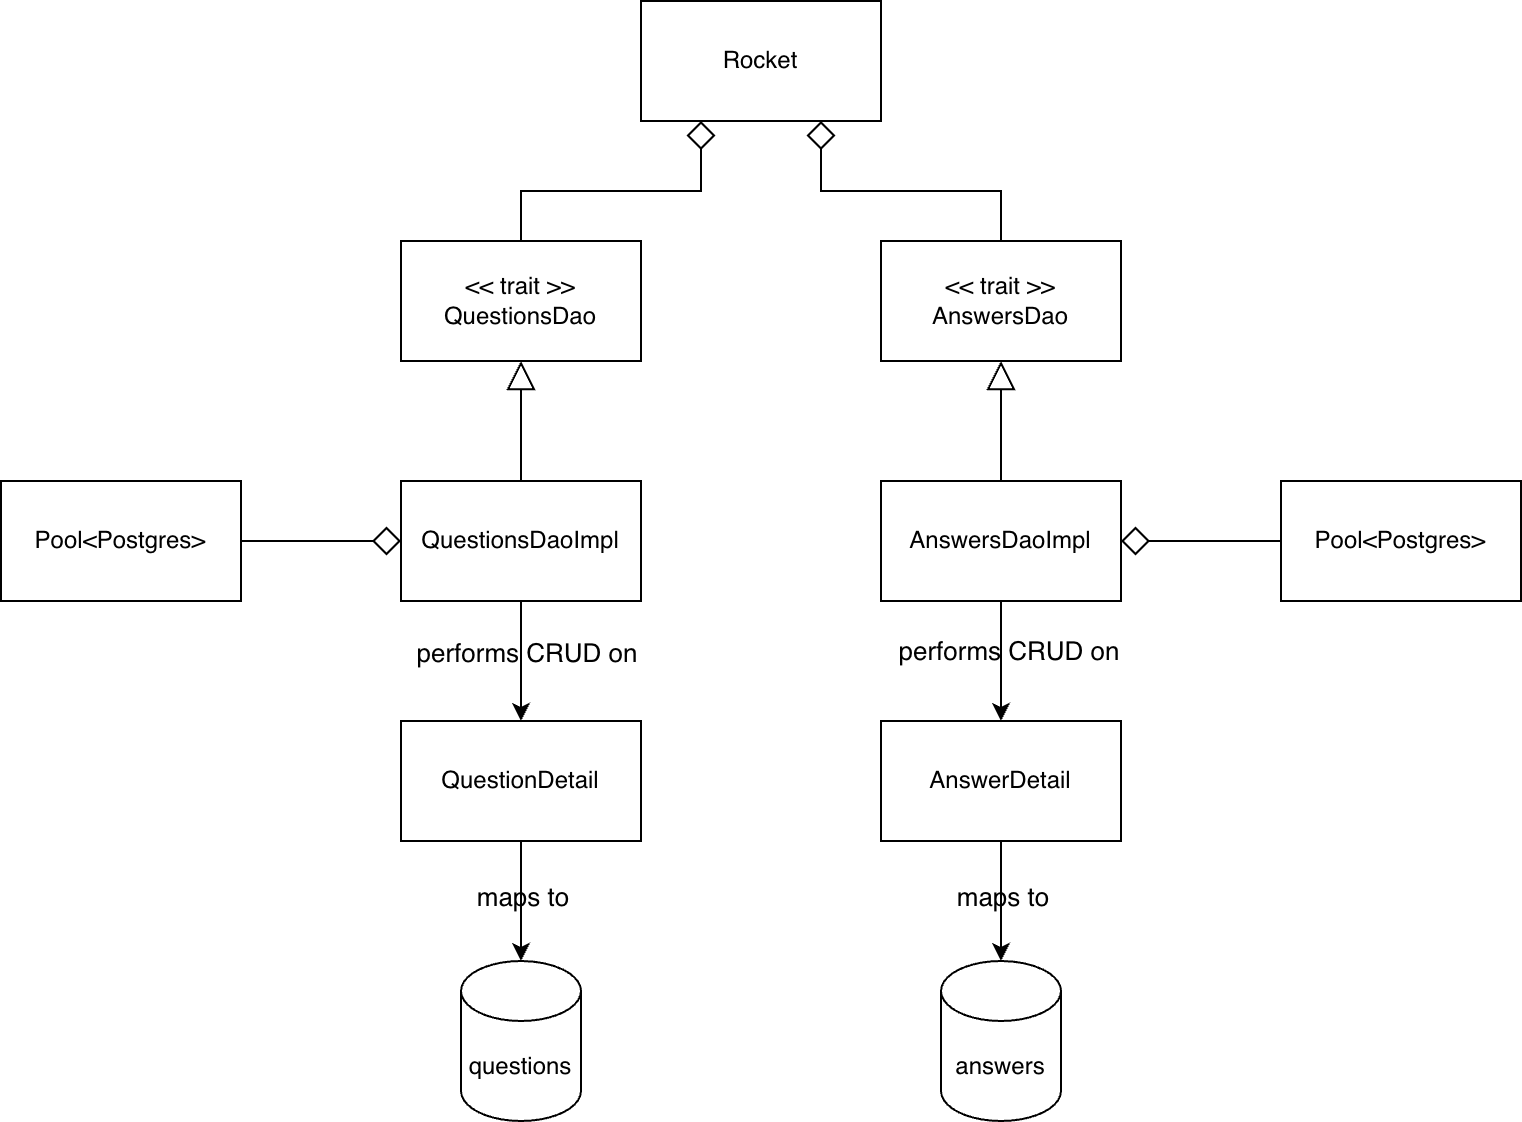

The diagram above was exported from draw.io. Its source (the exported page's mxGraphModel, read from the mxfile embedded in the PNG):
<mxGraphModel dx="934" dy="580" grid="1" gridSize="10" guides="1" tooltips="1" connect="1" arrows="1" fold="1" page="1" pageScale="1" pageWidth="850" pageHeight="1100" math="0" shadow="0">
  <root>
    <mxCell id="0" />
    <mxCell id="1" parent="0" />
    <mxCell id="JrO48WH13Gtka5fVroAN-1" parent="1" style="rounded=0;whiteSpace=wrap;html=1;labelBackgroundColor=none;" value="Rocket" vertex="1">
      <mxGeometry height="60" width="120" x="320" y="40" as="geometry" />
    </mxCell>
    <mxCell id="JrO48WH13Gtka5fVroAN-13" edge="1" parent="1" source="JrO48WH13Gtka5fVroAN-2" style="edgeStyle=orthogonalEdgeStyle;rounded=0;orthogonalLoop=1;jettySize=auto;html=1;exitX=0.5;exitY=0;exitDx=0;exitDy=0;entryX=0.25;entryY=1;entryDx=0;entryDy=0;endArrow=diamond;endFill=0;endSize=12;labelBackgroundColor=none;fontColor=default;" target="JrO48WH13Gtka5fVroAN-1">
      <mxGeometry relative="1" as="geometry" />
    </mxCell>
    <mxCell id="JrO48WH13Gtka5fVroAN-2" parent="1" style="rounded=0;whiteSpace=wrap;html=1;labelBackgroundColor=none;" value="&lt;div&gt;&amp;lt;&amp;lt; trait &amp;gt;&amp;gt;&lt;/div&gt;QuestionsDao" vertex="1">
      <mxGeometry height="60" width="120" x="200" y="160" as="geometry" />
    </mxCell>
    <mxCell id="JrO48WH13Gtka5fVroAN-14" edge="1" parent="1" source="JrO48WH13Gtka5fVroAN-3" style="edgeStyle=orthogonalEdgeStyle;rounded=0;orthogonalLoop=1;jettySize=auto;html=1;exitX=0.5;exitY=0;exitDx=0;exitDy=0;entryX=0.75;entryY=1;entryDx=0;entryDy=0;endArrow=diamond;endFill=0;endSize=12;labelBackgroundColor=none;fontColor=default;" target="JrO48WH13Gtka5fVroAN-1">
      <mxGeometry relative="1" as="geometry" />
    </mxCell>
    <mxCell id="JrO48WH13Gtka5fVroAN-3" parent="1" style="rounded=0;whiteSpace=wrap;html=1;labelBackgroundColor=none;" value="&lt;div&gt;&amp;lt;&amp;lt; trait &amp;gt;&amp;gt;&lt;/div&gt;AnswersDao" vertex="1">
      <mxGeometry height="60" width="120" x="440" y="160" as="geometry" />
    </mxCell>
    <mxCell id="JrO48WH13Gtka5fVroAN-15" edge="1" parent="1" source="JrO48WH13Gtka5fVroAN-4" style="edgeStyle=orthogonalEdgeStyle;rounded=0;orthogonalLoop=1;jettySize=auto;html=1;exitX=0.5;exitY=0;exitDx=0;exitDy=0;entryX=0.5;entryY=1;entryDx=0;entryDy=0;endArrow=block;endFill=0;endSize=12;labelBackgroundColor=none;fontColor=default;" target="JrO48WH13Gtka5fVroAN-2">
      <mxGeometry relative="1" as="geometry" />
    </mxCell>
    <mxCell id="JrO48WH13Gtka5fVroAN-23" edge="1" parent="1" source="JrO48WH13Gtka5fVroAN-4" style="edgeStyle=orthogonalEdgeStyle;rounded=0;orthogonalLoop=1;jettySize=auto;html=1;exitX=0.5;exitY=1;exitDx=0;exitDy=0;labelBackgroundColor=none;fontColor=default;" target="JrO48WH13Gtka5fVroAN-10">
      <mxGeometry relative="1" as="geometry" />
    </mxCell>
    <mxCell id="JrO48WH13Gtka5fVroAN-25" connectable="0" parent="JrO48WH13Gtka5fVroAN-23" style="edgeLabel;html=1;align=center;verticalAlign=middle;resizable=0;points=[];fontSize=13;labelBackgroundColor=none;" value="performs CRUD on" vertex="1">
      <mxGeometry relative="1" x="-0.1694" y="2" as="geometry">
        <mxPoint as="offset" />
      </mxGeometry>
    </mxCell>
    <mxCell id="JrO48WH13Gtka5fVroAN-4" parent="1" style="rounded=0;whiteSpace=wrap;html=1;labelBackgroundColor=none;" value="QuestionsDaoImpl" vertex="1">
      <mxGeometry height="60" width="120" x="200" y="280" as="geometry" />
    </mxCell>
    <mxCell id="JrO48WH13Gtka5fVroAN-16" edge="1" parent="1" source="JrO48WH13Gtka5fVroAN-5" style="edgeStyle=orthogonalEdgeStyle;rounded=0;orthogonalLoop=1;jettySize=auto;html=1;exitX=0.5;exitY=0;exitDx=0;exitDy=0;entryX=0.5;entryY=1;entryDx=0;entryDy=0;endArrow=block;endFill=0;endSize=12;labelBackgroundColor=none;fontColor=default;" target="JrO48WH13Gtka5fVroAN-3">
      <mxGeometry relative="1" as="geometry" />
    </mxCell>
    <mxCell id="JrO48WH13Gtka5fVroAN-24" edge="1" parent="1" source="JrO48WH13Gtka5fVroAN-5" style="edgeStyle=orthogonalEdgeStyle;rounded=0;orthogonalLoop=1;jettySize=auto;html=1;exitX=0.5;exitY=1;exitDx=0;exitDy=0;entryX=0.5;entryY=0;entryDx=0;entryDy=0;labelBackgroundColor=none;fontColor=default;" target="JrO48WH13Gtka5fVroAN-11">
      <mxGeometry relative="1" as="geometry" />
    </mxCell>
    <mxCell id="JrO48WH13Gtka5fVroAN-26" connectable="0" parent="JrO48WH13Gtka5fVroAN-24" style="edgeLabel;html=1;align=center;verticalAlign=middle;resizable=0;points=[];fontSize=13;labelBackgroundColor=none;" value="performs CRUD on" vertex="1">
      <mxGeometry relative="1" x="-0.1972" y="3" as="geometry">
        <mxPoint as="offset" />
      </mxGeometry>
    </mxCell>
    <mxCell id="JrO48WH13Gtka5fVroAN-5" parent="1" style="rounded=0;whiteSpace=wrap;html=1;labelBackgroundColor=none;" value="AnswersDaoImpl" vertex="1">
      <mxGeometry height="60" width="120" x="440" y="280" as="geometry" />
    </mxCell>
    <mxCell id="JrO48WH13Gtka5fVroAN-18" edge="1" parent="1" source="JrO48WH13Gtka5fVroAN-6" style="edgeStyle=orthogonalEdgeStyle;rounded=0;orthogonalLoop=1;jettySize=auto;html=1;exitX=0;exitY=0.5;exitDx=0;exitDy=0;endArrow=diamond;endFill=0;endSize=12;labelBackgroundColor=none;fontColor=default;" target="JrO48WH13Gtka5fVroAN-5">
      <mxGeometry relative="1" as="geometry" />
    </mxCell>
    <mxCell id="JrO48WH13Gtka5fVroAN-6" parent="1" style="rounded=0;whiteSpace=wrap;html=1;labelBackgroundColor=none;" value="Pool&amp;lt;Postgres&amp;gt;" vertex="1">
      <mxGeometry height="60" width="120" x="640" y="280" as="geometry" />
    </mxCell>
    <mxCell id="JrO48WH13Gtka5fVroAN-17" edge="1" parent="1" source="JrO48WH13Gtka5fVroAN-7" style="edgeStyle=orthogonalEdgeStyle;rounded=0;orthogonalLoop=1;jettySize=auto;html=1;exitX=1;exitY=0.5;exitDx=0;exitDy=0;entryX=0;entryY=0.5;entryDx=0;entryDy=0;endArrow=diamond;endFill=0;endSize=12;labelBackgroundColor=none;fontColor=default;" target="JrO48WH13Gtka5fVroAN-4">
      <mxGeometry relative="1" as="geometry" />
    </mxCell>
    <mxCell id="JrO48WH13Gtka5fVroAN-7" parent="1" style="rounded=0;whiteSpace=wrap;html=1;labelBackgroundColor=none;" value="Pool&amp;lt;Postgres&amp;gt;" vertex="1">
      <mxGeometry height="60" width="120" y="280" as="geometry" />
    </mxCell>
    <mxCell id="JrO48WH13Gtka5fVroAN-8" parent="1" style="shape=cylinder3;whiteSpace=wrap;html=1;boundedLbl=1;backgroundOutline=1;size=15;labelBackgroundColor=none;" value="questions" vertex="1">
      <mxGeometry height="80" width="60" x="230" y="520" as="geometry" />
    </mxCell>
    <mxCell id="JrO48WH13Gtka5fVroAN-9" parent="1" style="shape=cylinder3;whiteSpace=wrap;html=1;boundedLbl=1;backgroundOutline=1;size=15;labelBackgroundColor=none;" value="answers" vertex="1">
      <mxGeometry height="80" width="60" x="470" y="520" as="geometry" />
    </mxCell>
    <mxCell id="JrO48WH13Gtka5fVroAN-10" parent="1" style="rounded=0;whiteSpace=wrap;html=1;labelBackgroundColor=none;" value="QuestionDetail" vertex="1">
      <mxGeometry height="60" width="120" x="200" y="400" as="geometry" />
    </mxCell>
    <mxCell id="JrO48WH13Gtka5fVroAN-11" parent="1" style="rounded=0;whiteSpace=wrap;html=1;labelBackgroundColor=none;" value="AnswerDetail" vertex="1">
      <mxGeometry height="60" width="120" x="440" y="400" as="geometry" />
    </mxCell>
    <mxCell id="JrO48WH13Gtka5fVroAN-19" edge="1" parent="1" source="JrO48WH13Gtka5fVroAN-10" style="edgeStyle=orthogonalEdgeStyle;rounded=0;orthogonalLoop=1;jettySize=auto;html=1;exitX=0.5;exitY=1;exitDx=0;exitDy=0;entryX=0.5;entryY=0;entryDx=0;entryDy=0;entryPerimeter=0;labelBackgroundColor=none;fontColor=default;" target="JrO48WH13Gtka5fVroAN-8">
      <mxGeometry relative="1" as="geometry" />
    </mxCell>
    <mxCell id="JrO48WH13Gtka5fVroAN-21" connectable="0" parent="JrO48WH13Gtka5fVroAN-19" style="edgeLabel;html=1;align=center;verticalAlign=middle;resizable=0;points=[];fontSize=13;labelBackgroundColor=none;" value="maps to" vertex="1">
      <mxGeometry relative="1" x="-0.0861" as="geometry">
        <mxPoint as="offset" />
      </mxGeometry>
    </mxCell>
    <mxCell id="JrO48WH13Gtka5fVroAN-20" edge="1" parent="1" source="JrO48WH13Gtka5fVroAN-11" style="edgeStyle=orthogonalEdgeStyle;rounded=0;orthogonalLoop=1;jettySize=auto;html=1;exitX=0.5;exitY=1;exitDx=0;exitDy=0;entryX=0.5;entryY=0;entryDx=0;entryDy=0;entryPerimeter=0;labelBackgroundColor=none;fontColor=default;" target="JrO48WH13Gtka5fVroAN-9">
      <mxGeometry relative="1" as="geometry" />
    </mxCell>
    <mxCell id="JrO48WH13Gtka5fVroAN-22" connectable="0" parent="JrO48WH13Gtka5fVroAN-20" style="edgeLabel;html=1;align=center;verticalAlign=middle;resizable=0;points=[];fontSize=13;labelBackgroundColor=none;" value="maps to" vertex="1">
      <mxGeometry relative="1" x="-0.0861" as="geometry">
        <mxPoint as="offset" />
      </mxGeometry>
    </mxCell>
  </root>
</mxGraphModel>